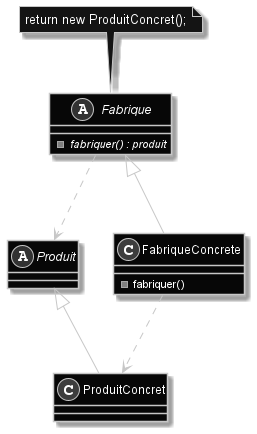

The diagram above was rendered by PlantUML. Its source (embedded in the PNG):
@startuml Patron_Fabrique
skinparam backgroundcolor transparent
skinparam Monochrome reverse
abstract class Fabrique {
	-{abstract}fabriquer() : produit
}

abstract class Produit
Fabrique -[dashed]-> Produit : crée

class FabriqueConcrete extends Fabrique {
	-fabriquer()
}
note top: return new ProduitConcret();
class ProduitConcret extends Produit
FabriqueConcrete -[dashed]-> ProduitConcret : crée

@enduml